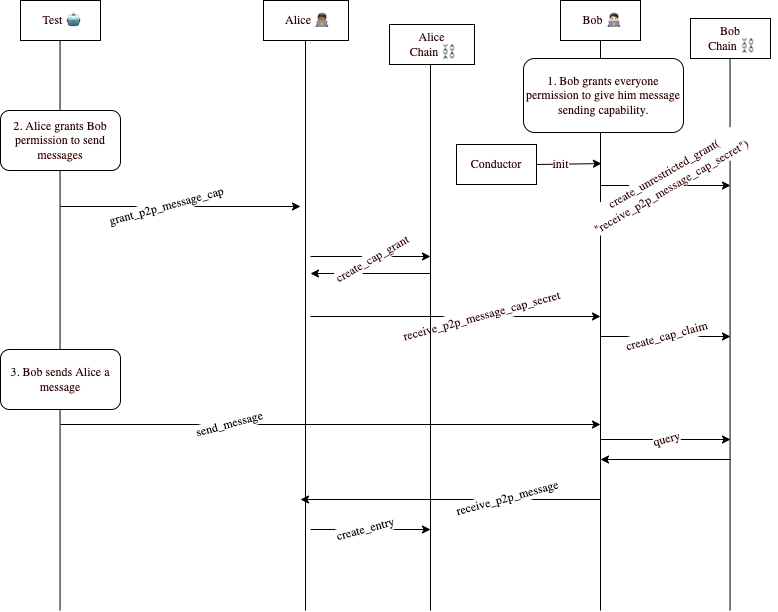

The diagram above was exported from draw.io. Its source (the exported page's mxGraphModel, read from the mxfile embedded in the PNG):
<mxGraphModel dx="645" dy="315" grid="1" gridSize="10" guides="1" tooltips="1" connect="1" arrows="1" fold="1" page="1" pageScale="1" pageWidth="850" pageHeight="1100" math="0" shadow="0">
  <root>
    <mxCell id="0" />
    <mxCell id="1" parent="0" />
    <mxCell id="ohrQtxO6ZF-pEjAaKskL-28" value="" style="endArrow=none;html=1;rounded=0;fontFamily=Roboto Mono;fontSource=https%3A%2F%2Ffonts.googleapis.com%2Fcss%3Ffamily%3DRoboto%2BMono;" parent="1" edge="1">
      <mxGeometry width="50" height="50" relative="1" as="geometry">
        <mxPoint x="789.55" y="690" as="sourcePoint" />
        <mxPoint x="789.55" y="120" as="targetPoint" />
      </mxGeometry>
    </mxCell>
    <mxCell id="ohrQtxO6ZF-pEjAaKskL-37" value="" style="endArrow=classic;html=1;rounded=0;labelBackgroundColor=none;fontFamily=Roboto Mono;fontSize=12;fontColor=#330000;fontSource=https%3A%2F%2Ffonts.googleapis.com%2Fcss%3Ffamily%3DRoboto%2BMono;" parent="1" edge="1">
      <mxGeometry width="50" height="50" relative="1" as="geometry">
        <mxPoint x="490" y="353" as="sourcePoint" />
        <mxPoint x="370" y="353" as="targetPoint" />
      </mxGeometry>
    </mxCell>
    <mxCell id="ohrQtxO6ZF-pEjAaKskL-4" value="" style="endArrow=none;html=1;rounded=0;fontFamily=Roboto Mono;fontSource=https%3A%2F%2Ffonts.googleapis.com%2Fcss%3Ffamily%3DRoboto%2BMono;" parent="1" edge="1">
      <mxGeometry width="50" height="50" relative="1" as="geometry">
        <mxPoint x="119.55" y="690" as="sourcePoint" />
        <mxPoint x="119.55" y="120" as="targetPoint" />
      </mxGeometry>
    </mxCell>
    <mxCell id="ohrQtxO6ZF-pEjAaKskL-5" value="" style="endArrow=none;html=1;rounded=0;fontFamily=Roboto Mono;fontSource=https%3A%2F%2Ffonts.googleapis.com%2Fcss%3Ffamily%3DRoboto%2BMono;" parent="1" edge="1">
      <mxGeometry width="50" height="50" relative="1" as="geometry">
        <mxPoint x="660" y="690" as="sourcePoint" />
        <mxPoint x="660" y="120" as="targetPoint" />
      </mxGeometry>
    </mxCell>
    <mxCell id="ohrQtxO6ZF-pEjAaKskL-6" value="" style="endArrow=none;html=1;rounded=0;fontFamily=Roboto Mono;fontSource=https%3A%2F%2Ffonts.googleapis.com%2Fcss%3Ffamily%3DRoboto%2BMono;" parent="1" edge="1">
      <mxGeometry width="50" height="50" relative="1" as="geometry">
        <mxPoint x="365" y="690" as="sourcePoint" />
        <mxPoint x="365" y="120" as="targetPoint" />
      </mxGeometry>
    </mxCell>
    <mxCell id="ohrQtxO6ZF-pEjAaKskL-7" value="" style="endArrow=classic;html=1;rounded=0;fontFamily=Roboto Mono;fontSource=https%3A%2F%2Ffonts.googleapis.com%2Fcss%3Ffamily%3DRoboto%2BMono;" parent="1" edge="1">
      <mxGeometry width="50" height="50" relative="1" as="geometry">
        <mxPoint x="596" y="244" as="sourcePoint" />
        <mxPoint x="661" y="243.09" as="targetPoint" />
      </mxGeometry>
    </mxCell>
    <mxCell id="ohrQtxO6ZF-pEjAaKskL-27" value="init" style="edgeLabel;html=1;align=center;verticalAlign=middle;resizable=0;points=[];fontSize=12;fontFamily=Roboto Mono;fontColor=#330000;fontSource=https%3A%2F%2Ffonts.googleapis.com%2Fcss%3Ffamily%3DRoboto%2BMono;" parent="ohrQtxO6ZF-pEjAaKskL-7" vertex="1" connectable="0">
      <mxGeometry x="0.2525" relative="1" as="geometry">
        <mxPoint x="-17" as="offset" />
      </mxGeometry>
    </mxCell>
    <mxCell id="ohrQtxO6ZF-pEjAaKskL-9" value="" style="endArrow=classic;html=1;rounded=0;fontFamily=Roboto Mono;fontSource=https%3A%2F%2Ffonts.googleapis.com%2Fcss%3Ffamily%3DRoboto%2BMono;" parent="1" edge="1">
      <mxGeometry width="50" height="50" relative="1" as="geometry">
        <mxPoint x="120" y="286" as="sourcePoint" />
        <mxPoint x="360" y="286" as="targetPoint" />
      </mxGeometry>
    </mxCell>
    <mxCell id="ohrQtxO6ZF-pEjAaKskL-10" value="&lt;font data-font-src=&quot;https://fonts.googleapis.com/css?family=Roboto+Mono&quot; style=&quot;font-size: 12px;&quot;&gt;grant_p2p_message_cap&lt;/font&gt;" style="edgeLabel;html=1;align=center;verticalAlign=middle;resizable=0;points=[];rotation=-15;fontFamily=Roboto Mono;fontSource=https%3A%2F%2Ffonts.googleapis.com%2Fcss%3Ffamily%3DRoboto%2BMono;" parent="ohrQtxO6ZF-pEjAaKskL-9" vertex="1" connectable="0">
      <mxGeometry x="-0.16" relative="1" as="geometry">
        <mxPoint x="4" as="offset" />
      </mxGeometry>
    </mxCell>
    <mxCell id="ohrQtxO6ZF-pEjAaKskL-13" value="" style="endArrow=classic;html=1;rounded=0;fontFamily=Roboto Mono;fontSource=https%3A%2F%2Ffonts.googleapis.com%2Fcss%3Ffamily%3DRoboto%2BMono;" parent="1" edge="1">
      <mxGeometry width="50" height="50" relative="1" as="geometry">
        <mxPoint x="370" y="396" as="sourcePoint" />
        <mxPoint x="660" y="396" as="targetPoint" />
      </mxGeometry>
    </mxCell>
    <mxCell id="ohrQtxO6ZF-pEjAaKskL-14" value="&lt;div style=&quot;font-size: 12px; line-height: 18px;&quot;&gt;&lt;font style=&quot;&quot; color=&quot;#330000&quot;&gt;receive_p2p_message_cap_secret&lt;/font&gt;&lt;/div&gt;" style="edgeLabel;html=1;align=center;verticalAlign=middle;resizable=0;points=[];rotation=-15;fontFamily=Roboto Mono;fontSource=https%3A%2F%2Ffonts.googleapis.com%2Fcss%3Ffamily%3DRoboto%2BMono;" parent="ohrQtxO6ZF-pEjAaKskL-13" vertex="1" connectable="0">
      <mxGeometry x="0.0048" y="1" relative="1" as="geometry">
        <mxPoint x="24" as="offset" />
      </mxGeometry>
    </mxCell>
    <mxCell id="ohrQtxO6ZF-pEjAaKskL-16" value="" style="endArrow=classic;html=1;rounded=0;fontFamily=Roboto Mono;fontSource=https%3A%2F%2Ffonts.googleapis.com%2Fcss%3Ffamily%3DRoboto%2BMono;" parent="1" edge="1">
      <mxGeometry width="50" height="50" relative="1" as="geometry">
        <mxPoint x="120" y="504" as="sourcePoint" />
        <mxPoint x="660" y="504" as="targetPoint" />
      </mxGeometry>
    </mxCell>
    <mxCell id="ohrQtxO6ZF-pEjAaKskL-17" value="&lt;font style=&quot;font-size: 12px;&quot;&gt;send_message&lt;/font&gt;" style="edgeLabel;html=1;align=center;verticalAlign=middle;resizable=0;points=[];rotation=-15;fontFamily=Roboto Mono;fontSource=https%3A%2F%2Ffonts.googleapis.com%2Fcss%3Ffamily%3DRoboto%2BMono;" parent="ohrQtxO6ZF-pEjAaKskL-16" vertex="1" connectable="0">
      <mxGeometry x="-0.16" relative="1" as="geometry">
        <mxPoint x="-59" as="offset" />
      </mxGeometry>
    </mxCell>
    <mxCell id="ohrQtxO6ZF-pEjAaKskL-18" value="Test 🤖" style="whiteSpace=wrap;html=1;labelBackgroundColor=none;fontFamily=Roboto Mono;fontSize=12;fontColor=#330000;fontSource=https%3A%2F%2Ffonts.googleapis.com%2Fcss%3Ffamily%3DRoboto%2BMono;" parent="1" vertex="1">
      <mxGeometry x="80" y="80" width="80" height="40" as="geometry" />
    </mxCell>
    <mxCell id="ohrQtxO6ZF-pEjAaKskL-19" value="Alice 🧑🏾💻" style="whiteSpace=wrap;html=1;labelBackgroundColor=none;fontFamily=Roboto Mono;fontSize=12;fontColor=#330000;fontSource=https%3A%2F%2Ffonts.googleapis.com%2Fcss%3Ffamily%3DRoboto%2BMono;" parent="1" vertex="1">
      <mxGeometry x="323" y="80" width="85" height="40" as="geometry" />
    </mxCell>
    <mxCell id="ohrQtxO6ZF-pEjAaKskL-20" value="Bob 🧑🏻💻" style="whiteSpace=wrap;html=1;labelBackgroundColor=none;fontFamily=Roboto Mono;fontSize=12;fontColor=#330000;fontSource=https%3A%2F%2Ffonts.googleapis.com%2Fcss%3Ffamily%3DRoboto%2BMono;" parent="1" vertex="1">
      <mxGeometry x="620" y="80" width="80" height="40" as="geometry" />
    </mxCell>
    <mxCell id="ohrQtxO6ZF-pEjAaKskL-22" value="" style="endArrow=classic;html=1;rounded=0;fontFamily=Roboto Mono;fontSize=12;fontColor=#330000;fontSource=https%3A%2F%2Ffonts.googleapis.com%2Fcss%3Ffamily%3DRoboto%2BMono;" parent="1" edge="1">
      <mxGeometry width="50" height="50" relative="1" as="geometry">
        <mxPoint x="370" y="336" as="sourcePoint" />
        <mxPoint x="490" y="336" as="targetPoint" />
      </mxGeometry>
    </mxCell>
    <mxCell id="ohrQtxO6ZF-pEjAaKskL-23" value="&lt;font data-font-src=&quot;https://fonts.googleapis.com/css?family=Roboto+Mono&quot;&gt;create_cap_grant&lt;/font&gt;" style="edgeLabel;html=1;align=center;verticalAlign=middle;resizable=0;points=[];fontSize=12;fontFamily=Roboto Mono;fontColor=#330000;rotation=-30;fontSource=https%3A%2F%2Ffonts.googleapis.com%2Fcss%3Ffamily%3DRoboto%2BMono;" parent="ohrQtxO6ZF-pEjAaKskL-22" vertex="1" connectable="0">
      <mxGeometry x="0.1818" relative="1" as="geometry">
        <mxPoint x="-10" y="3" as="offset" />
      </mxGeometry>
    </mxCell>
    <mxCell id="ohrQtxO6ZF-pEjAaKskL-24" value="" style="endArrow=none;html=1;rounded=0;fontFamily=Roboto Mono;fontSource=https%3A%2F%2Ffonts.googleapis.com%2Fcss%3Ffamily%3DRoboto%2BMono;" parent="1" edge="1">
      <mxGeometry width="50" height="50" relative="1" as="geometry">
        <mxPoint x="490" y="690" as="sourcePoint" />
        <mxPoint x="490" y="120" as="targetPoint" />
      </mxGeometry>
    </mxCell>
    <mxCell id="ohrQtxO6ZF-pEjAaKskL-25" value="Alice&lt;br&gt;Chain ⛓" style="whiteSpace=wrap;html=1;labelBackgroundColor=none;fontFamily=Roboto Mono;fontSize=12;fontColor=#330000;fontSource=https%3A%2F%2Ffonts.googleapis.com%2Fcss%3Ffamily%3DRoboto%2BMono;" parent="1" vertex="1">
      <mxGeometry x="449" y="104" width="85" height="40" as="geometry" />
    </mxCell>
    <mxCell id="ohrQtxO6ZF-pEjAaKskL-26" value="Bob&lt;br&gt;Chain ⛓" style="whiteSpace=wrap;html=1;labelBackgroundColor=none;fontFamily=Roboto Mono;fontSize=12;fontColor=#330000;fontSource=https%3A%2F%2Ffonts.googleapis.com%2Fcss%3Ffamily%3DRoboto%2BMono;" parent="1" vertex="1">
      <mxGeometry x="750" y="98" width="80" height="40" as="geometry" />
    </mxCell>
    <mxCell id="ohrQtxO6ZF-pEjAaKskL-29" value="" style="endArrow=classic;html=1;rounded=0;fontFamily=Roboto Mono;fontSize=12;fontColor=#330000;fontSource=https%3A%2F%2Ffonts.googleapis.com%2Fcss%3Ffamily%3DRoboto%2BMono;" parent="1" edge="1">
      <mxGeometry width="50" height="50" relative="1" as="geometry">
        <mxPoint x="660" y="265" as="sourcePoint" />
        <mxPoint x="790" y="265" as="targetPoint" />
      </mxGeometry>
    </mxCell>
    <mxCell id="ohrQtxO6ZF-pEjAaKskL-30" value="create_unrestricted_grant(&lt;br&gt;&quot;receive_p2p_message_cap_secret&quot;)" style="edgeLabel;align=center;verticalAlign=middle;resizable=0;points=[];fontSize=12;fontFamily=Roboto Mono;fontColor=#330000;rotation=-30;fontSource=https%3A%2F%2Ffonts.googleapis.com%2Fcss%3Ffamily%3DRoboto%2BMono;labelBackgroundColor=default;html=1;" parent="ohrQtxO6ZF-pEjAaKskL-29" vertex="1" connectable="0">
      <mxGeometry x="-0.2448" relative="1" as="geometry">
        <mxPoint x="17" y="-5" as="offset" />
      </mxGeometry>
    </mxCell>
    <mxCell id="ohrQtxO6ZF-pEjAaKskL-33" value="" style="endArrow=classic;html=1;rounded=0;fontFamily=Roboto Mono;fontSource=https%3A%2F%2Ffonts.googleapis.com%2Fcss%3Ffamily%3DRoboto%2BMono;" parent="1" edge="1">
      <mxGeometry width="50" height="50" relative="1" as="geometry">
        <mxPoint x="660" y="416" as="sourcePoint" />
        <mxPoint x="790" y="416" as="targetPoint" />
      </mxGeometry>
    </mxCell>
    <mxCell id="ohrQtxO6ZF-pEjAaKskL-34" value="&lt;div style=&quot;font-size: 12px; line-height: 18px;&quot;&gt;&lt;font style=&quot;&quot; color=&quot;#330000&quot;&gt;create_cap_claim&lt;/font&gt;&lt;/div&gt;" style="edgeLabel;html=1;align=center;verticalAlign=middle;resizable=0;points=[];rotation=-15;fontFamily=Roboto Mono;fontSource=https%3A%2F%2Ffonts.googleapis.com%2Fcss%3Ffamily%3DRoboto%2BMono;" parent="ohrQtxO6ZF-pEjAaKskL-33" vertex="1" connectable="0">
      <mxGeometry x="0.0048" y="1" relative="1" as="geometry">
        <mxPoint as="offset" />
      </mxGeometry>
    </mxCell>
    <mxCell id="ohrQtxO6ZF-pEjAaKskL-35" value="" style="endArrow=classic;html=1;rounded=0;fontFamily=Roboto Mono;fontSource=https%3A%2F%2Ffonts.googleapis.com%2Fcss%3Ffamily%3DRoboto%2BMono;" parent="1" edge="1">
      <mxGeometry width="50" height="50" relative="1" as="geometry">
        <mxPoint x="660" y="519" as="sourcePoint" />
        <mxPoint x="790" y="519" as="targetPoint" />
        <Array as="points" />
      </mxGeometry>
    </mxCell>
    <mxCell id="ohrQtxO6ZF-pEjAaKskL-36" value="&lt;div style=&quot;font-size: 12px; line-height: 18px;&quot;&gt;&lt;font style=&quot;&quot; color=&quot;#330000&quot;&gt;query&lt;/font&gt;&lt;/div&gt;" style="edgeLabel;html=1;align=center;verticalAlign=middle;resizable=0;points=[];rotation=-15;fontFamily=Roboto Mono;fontSource=https%3A%2F%2Ffonts.googleapis.com%2Fcss%3Ffamily%3DRoboto%2BMono;" parent="ohrQtxO6ZF-pEjAaKskL-35" vertex="1" connectable="0">
      <mxGeometry x="0.0048" y="1" relative="1" as="geometry">
        <mxPoint as="offset" />
      </mxGeometry>
    </mxCell>
    <mxCell id="ohrQtxO6ZF-pEjAaKskL-38" value="" style="endArrow=classic;html=1;rounded=0;labelBackgroundColor=none;fontFamily=Roboto Mono;fontSize=12;fontColor=#330000;fontSource=https%3A%2F%2Ffonts.googleapis.com%2Fcss%3Ffamily%3DRoboto%2BMono;" parent="1" edge="1">
      <mxGeometry width="50" height="50" relative="1" as="geometry">
        <mxPoint x="790" y="539" as="sourcePoint" />
        <mxPoint x="660" y="539" as="targetPoint" />
      </mxGeometry>
    </mxCell>
    <mxCell id="ohrQtxO6ZF-pEjAaKskL-39" value="" style="endArrow=classic;html=1;rounded=0;fontFamily=Roboto Mono;fontSource=https%3A%2F%2Ffonts.googleapis.com%2Fcss%3Ffamily%3DRoboto%2BMono;" parent="1" edge="1">
      <mxGeometry width="50" height="50" relative="1" as="geometry">
        <mxPoint x="660" y="579" as="sourcePoint" />
        <mxPoint x="360" y="579" as="targetPoint" />
      </mxGeometry>
    </mxCell>
    <mxCell id="ohrQtxO6ZF-pEjAaKskL-40" value="&lt;font style=&quot;font-size: 12px;&quot;&gt;receive_p2p_message&lt;br&gt;&lt;/font&gt;" style="edgeLabel;html=1;align=center;verticalAlign=middle;resizable=0;points=[];rotation=-15;fontFamily=Roboto Mono;fontSource=https%3A%2F%2Ffonts.googleapis.com%2Fcss%3Ffamily%3DRoboto%2BMono;" parent="ohrQtxO6ZF-pEjAaKskL-39" vertex="1" connectable="0">
      <mxGeometry x="-0.16" relative="1" as="geometry">
        <mxPoint x="32" y="-1" as="offset" />
      </mxGeometry>
    </mxCell>
    <mxCell id="ohrQtxO6ZF-pEjAaKskL-41" value="" style="endArrow=classic;html=1;rounded=0;fontFamily=Roboto Mono;fontSource=https%3A%2F%2Ffonts.googleapis.com%2Fcss%3Ffamily%3DRoboto%2BMono;" parent="1" edge="1">
      <mxGeometry width="50" height="50" relative="1" as="geometry">
        <mxPoint x="370" y="609" as="sourcePoint" />
        <mxPoint x="490" y="609" as="targetPoint" />
      </mxGeometry>
    </mxCell>
    <mxCell id="ohrQtxO6ZF-pEjAaKskL-42" value="&lt;font style=&quot;font-size: 12px;&quot;&gt;create_entry&lt;br&gt;&lt;/font&gt;" style="edgeLabel;html=1;align=center;verticalAlign=middle;resizable=0;points=[];rotation=-15;fontFamily=Roboto Mono;fontSource=https%3A%2F%2Ffonts.googleapis.com%2Fcss%3Ffamily%3DRoboto%2BMono;" parent="ohrQtxO6ZF-pEjAaKskL-41" vertex="1" connectable="0">
      <mxGeometry x="-0.16" relative="1" as="geometry">
        <mxPoint x="4" as="offset" />
      </mxGeometry>
    </mxCell>
    <mxCell id="ohrQtxO6ZF-pEjAaKskL-43" value="Conductor" style="whiteSpace=wrap;html=1;labelBackgroundColor=none;fontFamily=Roboto Mono;fontSize=12;fontColor=#330000;fontSource=https%3A%2F%2Ffonts.googleapis.com%2Fcss%3Ffamily%3DRoboto%2BMono;" parent="1" vertex="1">
      <mxGeometry x="516" y="224" width="80" height="40" as="geometry" />
    </mxCell>
    <mxCell id="ohrQtxO6ZF-pEjAaKskL-44" value="2. Alice grants Bob permission to send messages" style="rounded=1;whiteSpace=wrap;html=1;labelBackgroundColor=default;fontFamily=Roboto Mono;fontSource=https%3A%2F%2Ffonts.googleapis.com%2Fcss%3Ffamily%3DRoboto%2BMono;fontSize=12;fontColor=#330000;" parent="1" vertex="1">
      <mxGeometry x="60" y="190" width="120" height="60" as="geometry" />
    </mxCell>
    <mxCell id="ohrQtxO6ZF-pEjAaKskL-45" value="3. Bob sends Alice a message" style="rounded=1;whiteSpace=wrap;html=1;labelBackgroundColor=default;fontFamily=Roboto Mono;fontSource=https%3A%2F%2Ffonts.googleapis.com%2Fcss%3Ffamily%3DRoboto%2BMono;fontSize=12;fontColor=#330000;" parent="1" vertex="1">
      <mxGeometry x="60" y="429" width="120" height="60" as="geometry" />
    </mxCell>
    <mxCell id="ohrQtxO6ZF-pEjAaKskL-46" value="1. Bob grants everyone permission to give him message sending capability." style="rounded=1;whiteSpace=wrap;html=1;labelBackgroundColor=default;fontFamily=Roboto Mono;fontSource=https%3A%2F%2Ffonts.googleapis.com%2Fcss%3Ffamily%3DRoboto%2BMono;fontSize=12;fontColor=#330000;" parent="1" vertex="1">
      <mxGeometry x="583" y="138" width="160" height="74" as="geometry" />
    </mxCell>
  </root>
</mxGraphModel>